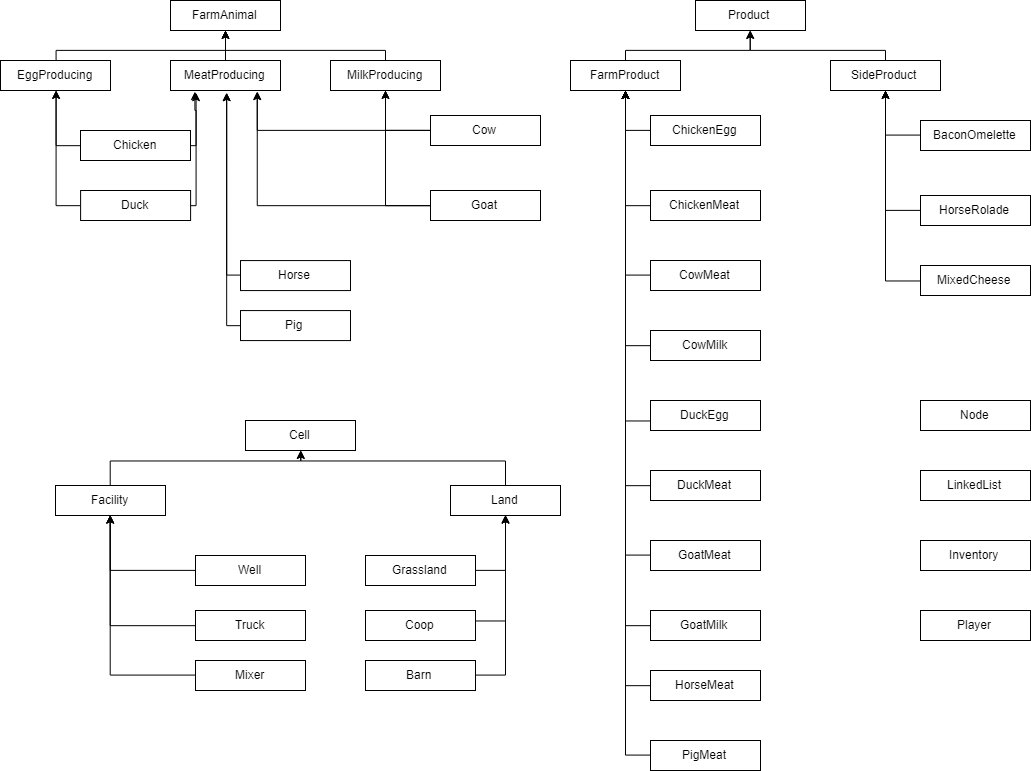

The diagram above was exported from draw.io. Its source (the exported page's mxGraphModel, read from the mxfile embedded in the PNG):
<mxGraphModel dx="2295" dy="1356" grid="1" gridSize="10" guides="1" tooltips="1" connect="1" arrows="1" fold="1" page="1" pageScale="1" pageWidth="827" pageHeight="1169" math="0" shadow="0">
  <root>
    <mxCell id="0" />
    <mxCell id="1" parent="0" />
    <mxCell id="dWbntfHIKAMY_-Rj8CAK-1" value="FarmAnimal" style="html=1;" vertex="1" parent="1">
      <mxGeometry x="150" y="120" width="110" height="30" as="geometry" />
    </mxCell>
    <mxCell id="dWbntfHIKAMY_-Rj8CAK-17" style="edgeStyle=orthogonalEdgeStyle;rounded=0;orthogonalLoop=1;jettySize=auto;html=1;entryX=0.5;entryY=1;entryDx=0;entryDy=0;" edge="1" parent="1" source="dWbntfHIKAMY_-Rj8CAK-3" target="dWbntfHIKAMY_-Rj8CAK-1">
      <mxGeometry relative="1" as="geometry">
        <Array as="points">
          <mxPoint x="35" y="170" />
          <mxPoint x="205" y="170" />
        </Array>
      </mxGeometry>
    </mxCell>
    <mxCell id="dWbntfHIKAMY_-Rj8CAK-3" value="EggProducing" style="html=1;" vertex="1" parent="1">
      <mxGeometry x="-20" y="180" width="110" height="30" as="geometry" />
    </mxCell>
    <mxCell id="dWbntfHIKAMY_-Rj8CAK-14" style="edgeStyle=orthogonalEdgeStyle;rounded=0;orthogonalLoop=1;jettySize=auto;html=1;entryX=0.5;entryY=1;entryDx=0;entryDy=0;" edge="1" parent="1" source="dWbntfHIKAMY_-Rj8CAK-4" target="dWbntfHIKAMY_-Rj8CAK-1">
      <mxGeometry relative="1" as="geometry" />
    </mxCell>
    <mxCell id="dWbntfHIKAMY_-Rj8CAK-4" value="MeatProducing" style="html=1;" vertex="1" parent="1">
      <mxGeometry x="150" y="180" width="110" height="30" as="geometry" />
    </mxCell>
    <mxCell id="dWbntfHIKAMY_-Rj8CAK-16" style="edgeStyle=orthogonalEdgeStyle;rounded=0;orthogonalLoop=1;jettySize=auto;html=1;entryX=0.5;entryY=1;entryDx=0;entryDy=0;" edge="1" parent="1" source="dWbntfHIKAMY_-Rj8CAK-5" target="dWbntfHIKAMY_-Rj8CAK-1">
      <mxGeometry relative="1" as="geometry">
        <Array as="points">
          <mxPoint x="365" y="170" />
          <mxPoint x="205" y="170" />
        </Array>
      </mxGeometry>
    </mxCell>
    <mxCell id="dWbntfHIKAMY_-Rj8CAK-5" value="MilkProducing" style="html=1;" vertex="1" parent="1">
      <mxGeometry x="310" y="180" width="110" height="30" as="geometry" />
    </mxCell>
    <mxCell id="dWbntfHIKAMY_-Rj8CAK-18" style="edgeStyle=orthogonalEdgeStyle;rounded=0;orthogonalLoop=1;jettySize=auto;html=1;entryX=0.5;entryY=1;entryDx=0;entryDy=0;exitX=0;exitY=0.5;exitDx=0;exitDy=0;" edge="1" parent="1" source="dWbntfHIKAMY_-Rj8CAK-6" target="dWbntfHIKAMY_-Rj8CAK-3">
      <mxGeometry relative="1" as="geometry" />
    </mxCell>
    <mxCell id="dWbntfHIKAMY_-Rj8CAK-27" style="edgeStyle=orthogonalEdgeStyle;rounded=0;orthogonalLoop=1;jettySize=auto;html=1;exitX=1;exitY=0.5;exitDx=0;exitDy=0;entryX=0.225;entryY=1.03;entryDx=0;entryDy=0;entryPerimeter=0;" edge="1" parent="1" source="dWbntfHIKAMY_-Rj8CAK-6" target="dWbntfHIKAMY_-Rj8CAK-4">
      <mxGeometry relative="1" as="geometry">
        <Array as="points">
          <mxPoint x="175" y="265" />
          <mxPoint x="175" y="230" />
        </Array>
      </mxGeometry>
    </mxCell>
    <mxCell id="dWbntfHIKAMY_-Rj8CAK-6" value="Chicken" style="html=1;" vertex="1" parent="1">
      <mxGeometry x="60" y="250" width="110" height="30" as="geometry" />
    </mxCell>
    <mxCell id="dWbntfHIKAMY_-Rj8CAK-19" style="edgeStyle=orthogonalEdgeStyle;rounded=0;orthogonalLoop=1;jettySize=auto;html=1;entryX=0.5;entryY=1;entryDx=0;entryDy=0;" edge="1" parent="1" source="dWbntfHIKAMY_-Rj8CAK-7" target="dWbntfHIKAMY_-Rj8CAK-3">
      <mxGeometry relative="1" as="geometry">
        <Array as="points">
          <mxPoint x="35" y="325" />
        </Array>
      </mxGeometry>
    </mxCell>
    <mxCell id="dWbntfHIKAMY_-Rj8CAK-28" style="edgeStyle=orthogonalEdgeStyle;rounded=0;orthogonalLoop=1;jettySize=auto;html=1;entryX=0.228;entryY=1.055;entryDx=0;entryDy=0;entryPerimeter=0;" edge="1" parent="1" source="dWbntfHIKAMY_-Rj8CAK-7" target="dWbntfHIKAMY_-Rj8CAK-4">
      <mxGeometry relative="1" as="geometry">
        <Array as="points">
          <mxPoint x="175" y="325" />
        </Array>
      </mxGeometry>
    </mxCell>
    <mxCell id="dWbntfHIKAMY_-Rj8CAK-7" value="Duck" style="html=1;" vertex="1" parent="1">
      <mxGeometry x="60.100016276041686" y="310" width="110" height="30" as="geometry" />
    </mxCell>
    <mxCell id="dWbntfHIKAMY_-Rj8CAK-29" style="edgeStyle=orthogonalEdgeStyle;rounded=0;orthogonalLoop=1;jettySize=auto;html=1;entryX=0.512;entryY=1.055;entryDx=0;entryDy=0;entryPerimeter=0;" edge="1" parent="1" source="dWbntfHIKAMY_-Rj8CAK-8" target="dWbntfHIKAMY_-Rj8CAK-4">
      <mxGeometry relative="1" as="geometry">
        <Array as="points">
          <mxPoint x="206" y="395" />
          <mxPoint x="206" y="295" />
        </Array>
      </mxGeometry>
    </mxCell>
    <mxCell id="dWbntfHIKAMY_-Rj8CAK-8" value="Horse" style="html=1;" vertex="1" parent="1">
      <mxGeometry x="220" y="380.066650390625" width="110" height="30" as="geometry" />
    </mxCell>
    <mxCell id="dWbntfHIKAMY_-Rj8CAK-30" style="edgeStyle=orthogonalEdgeStyle;rounded=0;orthogonalLoop=1;jettySize=auto;html=1;entryX=0.512;entryY=1.055;entryDx=0;entryDy=0;entryPerimeter=0;" edge="1" parent="1" source="dWbntfHIKAMY_-Rj8CAK-9" target="dWbntfHIKAMY_-Rj8CAK-4">
      <mxGeometry relative="1" as="geometry">
        <Array as="points">
          <mxPoint x="206" y="445" />
          <mxPoint x="206" y="320" />
        </Array>
      </mxGeometry>
    </mxCell>
    <mxCell id="dWbntfHIKAMY_-Rj8CAK-9" value="Pig" style="html=1;" vertex="1" parent="1">
      <mxGeometry x="220" y="430.066650390625" width="110" height="30" as="geometry" />
    </mxCell>
    <mxCell id="dWbntfHIKAMY_-Rj8CAK-20" style="edgeStyle=orthogonalEdgeStyle;rounded=0;orthogonalLoop=1;jettySize=auto;html=1;entryX=0.5;entryY=1;entryDx=0;entryDy=0;" edge="1" parent="1" source="dWbntfHIKAMY_-Rj8CAK-10" target="dWbntfHIKAMY_-Rj8CAK-5">
      <mxGeometry relative="1" as="geometry">
        <Array as="points">
          <mxPoint x="365" y="250" />
        </Array>
      </mxGeometry>
    </mxCell>
    <mxCell id="dWbntfHIKAMY_-Rj8CAK-32" style="edgeStyle=orthogonalEdgeStyle;rounded=0;orthogonalLoop=1;jettySize=auto;html=1;entryX=0.784;entryY=1.04;entryDx=0;entryDy=0;entryPerimeter=0;" edge="1" parent="1" source="dWbntfHIKAMY_-Rj8CAK-10" target="dWbntfHIKAMY_-Rj8CAK-4">
      <mxGeometry relative="1" as="geometry" />
    </mxCell>
    <mxCell id="dWbntfHIKAMY_-Rj8CAK-10" value="Cow" style="html=1;" vertex="1" parent="1">
      <mxGeometry x="410" y="235" width="110" height="30" as="geometry" />
    </mxCell>
    <mxCell id="dWbntfHIKAMY_-Rj8CAK-21" style="edgeStyle=orthogonalEdgeStyle;rounded=0;orthogonalLoop=1;jettySize=auto;html=1;entryX=0.5;entryY=1;entryDx=0;entryDy=0;" edge="1" parent="1" source="dWbntfHIKAMY_-Rj8CAK-13" target="dWbntfHIKAMY_-Rj8CAK-5">
      <mxGeometry relative="1" as="geometry">
        <Array as="points">
          <mxPoint x="365" y="325" />
        </Array>
      </mxGeometry>
    </mxCell>
    <mxCell id="dWbntfHIKAMY_-Rj8CAK-31" style="edgeStyle=orthogonalEdgeStyle;rounded=0;orthogonalLoop=1;jettySize=auto;html=1;entryX=0.788;entryY=1.022;entryDx=0;entryDy=0;entryPerimeter=0;" edge="1" parent="1" source="dWbntfHIKAMY_-Rj8CAK-13" target="dWbntfHIKAMY_-Rj8CAK-4">
      <mxGeometry relative="1" as="geometry" />
    </mxCell>
    <mxCell id="dWbntfHIKAMY_-Rj8CAK-13" value="Goat" style="html=1;" vertex="1" parent="1">
      <mxGeometry x="410" y="310" width="110" height="30" as="geometry" />
    </mxCell>
    <mxCell id="dWbntfHIKAMY_-Rj8CAK-36" style="edgeStyle=orthogonalEdgeStyle;rounded=0;orthogonalLoop=1;jettySize=auto;html=1;entryX=0.5;entryY=1;entryDx=0;entryDy=0;" edge="1" parent="1" source="dWbntfHIKAMY_-Rj8CAK-33" target="dWbntfHIKAMY_-Rj8CAK-34">
      <mxGeometry relative="1" as="geometry">
        <Array as="points">
          <mxPoint x="605" y="170" />
          <mxPoint x="730" y="170" />
        </Array>
      </mxGeometry>
    </mxCell>
    <mxCell id="dWbntfHIKAMY_-Rj8CAK-33" value="FarmProduct" style="html=1;" vertex="1" parent="1">
      <mxGeometry x="550" y="180" width="110" height="30" as="geometry" />
    </mxCell>
    <mxCell id="dWbntfHIKAMY_-Rj8CAK-34" value="Product" style="html=1;" vertex="1" parent="1">
      <mxGeometry x="675" y="120" width="110" height="30" as="geometry" />
    </mxCell>
    <mxCell id="dWbntfHIKAMY_-Rj8CAK-37" style="edgeStyle=orthogonalEdgeStyle;rounded=0;orthogonalLoop=1;jettySize=auto;html=1;" edge="1" parent="1" source="dWbntfHIKAMY_-Rj8CAK-35">
      <mxGeometry relative="1" as="geometry">
        <mxPoint x="730" y="150" as="targetPoint" />
        <Array as="points">
          <mxPoint x="865" y="170" />
          <mxPoint x="730" y="170" />
        </Array>
      </mxGeometry>
    </mxCell>
    <mxCell id="dWbntfHIKAMY_-Rj8CAK-35" value="SideProduct" style="html=1;" vertex="1" parent="1">
      <mxGeometry x="810" y="180" width="110" height="30" as="geometry" />
    </mxCell>
    <mxCell id="dWbntfHIKAMY_-Rj8CAK-49" style="edgeStyle=orthogonalEdgeStyle;rounded=0;orthogonalLoop=1;jettySize=auto;html=1;entryX=0.5;entryY=1;entryDx=0;entryDy=0;" edge="1" parent="1" source="dWbntfHIKAMY_-Rj8CAK-38" target="dWbntfHIKAMY_-Rj8CAK-33">
      <mxGeometry relative="1" as="geometry">
        <Array as="points">
          <mxPoint x="605" y="250" />
        </Array>
      </mxGeometry>
    </mxCell>
    <mxCell id="dWbntfHIKAMY_-Rj8CAK-38" value="ChickenEgg" style="html=1;" vertex="1" parent="1">
      <mxGeometry x="630" y="235" width="110" height="30" as="geometry" />
    </mxCell>
    <mxCell id="dWbntfHIKAMY_-Rj8CAK-50" style="edgeStyle=orthogonalEdgeStyle;rounded=0;orthogonalLoop=1;jettySize=auto;html=1;entryX=0.5;entryY=1;entryDx=0;entryDy=0;" edge="1" parent="1" source="dWbntfHIKAMY_-Rj8CAK-39" target="dWbntfHIKAMY_-Rj8CAK-33">
      <mxGeometry relative="1" as="geometry">
        <Array as="points">
          <mxPoint x="605" y="325" />
        </Array>
      </mxGeometry>
    </mxCell>
    <mxCell id="dWbntfHIKAMY_-Rj8CAK-39" value="ChickenMeat" style="html=1;" vertex="1" parent="1">
      <mxGeometry x="630" y="310" width="110" height="30" as="geometry" />
    </mxCell>
    <mxCell id="dWbntfHIKAMY_-Rj8CAK-51" style="edgeStyle=orthogonalEdgeStyle;rounded=0;orthogonalLoop=1;jettySize=auto;html=1;entryX=0.5;entryY=1;entryDx=0;entryDy=0;" edge="1" parent="1" source="dWbntfHIKAMY_-Rj8CAK-40" target="dWbntfHIKAMY_-Rj8CAK-33">
      <mxGeometry relative="1" as="geometry">
        <Array as="points">
          <mxPoint x="605" y="395" />
        </Array>
      </mxGeometry>
    </mxCell>
    <mxCell id="dWbntfHIKAMY_-Rj8CAK-40" value="CowMeat" style="html=1;" vertex="1" parent="1">
      <mxGeometry x="630" y="380" width="110" height="30" as="geometry" />
    </mxCell>
    <mxCell id="dWbntfHIKAMY_-Rj8CAK-52" style="edgeStyle=orthogonalEdgeStyle;rounded=0;orthogonalLoop=1;jettySize=auto;html=1;entryX=0.5;entryY=1;entryDx=0;entryDy=0;" edge="1" parent="1" source="dWbntfHIKAMY_-Rj8CAK-41" target="dWbntfHIKAMY_-Rj8CAK-33">
      <mxGeometry relative="1" as="geometry">
        <Array as="points">
          <mxPoint x="605" y="465" />
        </Array>
      </mxGeometry>
    </mxCell>
    <mxCell id="dWbntfHIKAMY_-Rj8CAK-41" value="CowMilk" style="html=1;" vertex="1" parent="1">
      <mxGeometry x="630" y="450" width="110" height="30" as="geometry" />
    </mxCell>
    <mxCell id="dWbntfHIKAMY_-Rj8CAK-53" style="edgeStyle=orthogonalEdgeStyle;rounded=0;orthogonalLoop=1;jettySize=auto;html=1;entryX=0.5;entryY=1;entryDx=0;entryDy=0;" edge="1" parent="1" source="dWbntfHIKAMY_-Rj8CAK-42" target="dWbntfHIKAMY_-Rj8CAK-33">
      <mxGeometry relative="1" as="geometry">
        <Array as="points">
          <mxPoint x="605" y="540" />
        </Array>
      </mxGeometry>
    </mxCell>
    <mxCell id="dWbntfHIKAMY_-Rj8CAK-42" value="DuckEgg" style="html=1;" vertex="1" parent="1">
      <mxGeometry x="630" y="520" width="110" height="30" as="geometry" />
    </mxCell>
    <mxCell id="dWbntfHIKAMY_-Rj8CAK-54" style="edgeStyle=orthogonalEdgeStyle;rounded=0;orthogonalLoop=1;jettySize=auto;html=1;entryX=0.5;entryY=1;entryDx=0;entryDy=0;" edge="1" parent="1" source="dWbntfHIKAMY_-Rj8CAK-43" target="dWbntfHIKAMY_-Rj8CAK-33">
      <mxGeometry relative="1" as="geometry">
        <Array as="points">
          <mxPoint x="605" y="605" />
        </Array>
      </mxGeometry>
    </mxCell>
    <mxCell id="dWbntfHIKAMY_-Rj8CAK-43" value="DuckMeat" style="html=1;" vertex="1" parent="1">
      <mxGeometry x="630" y="590" width="110" height="30" as="geometry" />
    </mxCell>
    <mxCell id="dWbntfHIKAMY_-Rj8CAK-55" style="edgeStyle=orthogonalEdgeStyle;rounded=0;orthogonalLoop=1;jettySize=auto;html=1;entryX=0.5;entryY=1;entryDx=0;entryDy=0;" edge="1" parent="1" source="dWbntfHIKAMY_-Rj8CAK-44" target="dWbntfHIKAMY_-Rj8CAK-33">
      <mxGeometry relative="1" as="geometry">
        <Array as="points">
          <mxPoint x="605" y="675" />
        </Array>
      </mxGeometry>
    </mxCell>
    <mxCell id="dWbntfHIKAMY_-Rj8CAK-44" value="GoatMeat" style="html=1;" vertex="1" parent="1">
      <mxGeometry x="630" y="660" width="110" height="30" as="geometry" />
    </mxCell>
    <mxCell id="dWbntfHIKAMY_-Rj8CAK-56" style="edgeStyle=orthogonalEdgeStyle;rounded=0;orthogonalLoop=1;jettySize=auto;html=1;entryX=0.5;entryY=1;entryDx=0;entryDy=0;" edge="1" parent="1" source="dWbntfHIKAMY_-Rj8CAK-45" target="dWbntfHIKAMY_-Rj8CAK-33">
      <mxGeometry relative="1" as="geometry">
        <Array as="points">
          <mxPoint x="605" y="745" />
        </Array>
      </mxGeometry>
    </mxCell>
    <mxCell id="dWbntfHIKAMY_-Rj8CAK-45" value="GoatMilk" style="html=1;" vertex="1" parent="1">
      <mxGeometry x="630" y="730" width="110" height="30" as="geometry" />
    </mxCell>
    <mxCell id="dWbntfHIKAMY_-Rj8CAK-57" style="edgeStyle=orthogonalEdgeStyle;rounded=0;orthogonalLoop=1;jettySize=auto;html=1;entryX=0.5;entryY=1;entryDx=0;entryDy=0;" edge="1" parent="1" source="dWbntfHIKAMY_-Rj8CAK-46" target="dWbntfHIKAMY_-Rj8CAK-33">
      <mxGeometry relative="1" as="geometry">
        <Array as="points">
          <mxPoint x="605" y="805" />
        </Array>
      </mxGeometry>
    </mxCell>
    <mxCell id="dWbntfHIKAMY_-Rj8CAK-46" value="HorseMeat" style="html=1;" vertex="1" parent="1">
      <mxGeometry x="630" y="790" width="110" height="30" as="geometry" />
    </mxCell>
    <mxCell id="dWbntfHIKAMY_-Rj8CAK-58" style="edgeStyle=orthogonalEdgeStyle;rounded=0;orthogonalLoop=1;jettySize=auto;html=1;entryX=0.5;entryY=1;entryDx=0;entryDy=0;" edge="1" parent="1" source="dWbntfHIKAMY_-Rj8CAK-47" target="dWbntfHIKAMY_-Rj8CAK-33">
      <mxGeometry relative="1" as="geometry">
        <Array as="points">
          <mxPoint x="605" y="875" />
        </Array>
      </mxGeometry>
    </mxCell>
    <mxCell id="dWbntfHIKAMY_-Rj8CAK-47" value="PigMeat" style="html=1;" vertex="1" parent="1">
      <mxGeometry x="630" y="860" width="110" height="30" as="geometry" />
    </mxCell>
    <mxCell id="dWbntfHIKAMY_-Rj8CAK-62" style="edgeStyle=orthogonalEdgeStyle;rounded=0;orthogonalLoop=1;jettySize=auto;html=1;entryX=0.5;entryY=1;entryDx=0;entryDy=0;" edge="1" parent="1" source="dWbntfHIKAMY_-Rj8CAK-59" target="dWbntfHIKAMY_-Rj8CAK-35">
      <mxGeometry relative="1" as="geometry">
        <Array as="points">
          <mxPoint x="865" y="255" />
        </Array>
      </mxGeometry>
    </mxCell>
    <mxCell id="dWbntfHIKAMY_-Rj8CAK-59" value="BaconOmelette" style="html=1;" vertex="1" parent="1">
      <mxGeometry x="900" y="240" width="110" height="30" as="geometry" />
    </mxCell>
    <mxCell id="dWbntfHIKAMY_-Rj8CAK-63" style="edgeStyle=orthogonalEdgeStyle;rounded=0;orthogonalLoop=1;jettySize=auto;html=1;entryX=0.5;entryY=1;entryDx=0;entryDy=0;" edge="1" parent="1" source="dWbntfHIKAMY_-Rj8CAK-60" target="dWbntfHIKAMY_-Rj8CAK-35">
      <mxGeometry relative="1" as="geometry">
        <Array as="points">
          <mxPoint x="865" y="330" />
        </Array>
      </mxGeometry>
    </mxCell>
    <mxCell id="dWbntfHIKAMY_-Rj8CAK-60" value="HorseRolade" style="html=1;" vertex="1" parent="1">
      <mxGeometry x="900" y="315" width="110" height="30" as="geometry" />
    </mxCell>
    <mxCell id="dWbntfHIKAMY_-Rj8CAK-64" style="edgeStyle=orthogonalEdgeStyle;rounded=0;orthogonalLoop=1;jettySize=auto;html=1;entryX=0.5;entryY=1;entryDx=0;entryDy=0;" edge="1" parent="1" source="dWbntfHIKAMY_-Rj8CAK-61" target="dWbntfHIKAMY_-Rj8CAK-35">
      <mxGeometry relative="1" as="geometry">
        <Array as="points">
          <mxPoint x="865" y="400" />
        </Array>
      </mxGeometry>
    </mxCell>
    <mxCell id="dWbntfHIKAMY_-Rj8CAK-61" value="MixedCheese" style="html=1;" vertex="1" parent="1">
      <mxGeometry x="900" y="385" width="110" height="30" as="geometry" />
    </mxCell>
    <mxCell id="dWbntfHIKAMY_-Rj8CAK-65" value="Cell" style="html=1;" vertex="1" parent="1">
      <mxGeometry x="225" y="540" width="110" height="30" as="geometry" />
    </mxCell>
    <mxCell id="dWbntfHIKAMY_-Rj8CAK-83" style="edgeStyle=orthogonalEdgeStyle;rounded=0;orthogonalLoop=1;jettySize=auto;html=1;entryX=0.5;entryY=1;entryDx=0;entryDy=0;" edge="1" parent="1" source="dWbntfHIKAMY_-Rj8CAK-66" target="dWbntfHIKAMY_-Rj8CAK-65">
      <mxGeometry relative="1" as="geometry">
        <Array as="points">
          <mxPoint x="90" y="580" />
          <mxPoint x="280" y="580" />
        </Array>
      </mxGeometry>
    </mxCell>
    <mxCell id="dWbntfHIKAMY_-Rj8CAK-66" value="Facility" style="html=1;" vertex="1" parent="1">
      <mxGeometry x="35" y="605" width="110" height="30" as="geometry" />
    </mxCell>
    <mxCell id="dWbntfHIKAMY_-Rj8CAK-71" style="edgeStyle=orthogonalEdgeStyle;rounded=0;orthogonalLoop=1;jettySize=auto;html=1;entryX=0.5;entryY=1;entryDx=0;entryDy=0;" edge="1" parent="1" source="dWbntfHIKAMY_-Rj8CAK-68" target="dWbntfHIKAMY_-Rj8CAK-66">
      <mxGeometry relative="1" as="geometry">
        <Array as="points">
          <mxPoint x="90" y="795" />
        </Array>
      </mxGeometry>
    </mxCell>
    <mxCell id="dWbntfHIKAMY_-Rj8CAK-68" value="Mixer" style="html=1;" vertex="1" parent="1">
      <mxGeometry x="175" y="780" width="110" height="30" as="geometry" />
    </mxCell>
    <mxCell id="dWbntfHIKAMY_-Rj8CAK-74" style="edgeStyle=orthogonalEdgeStyle;rounded=0;orthogonalLoop=1;jettySize=auto;html=1;entryX=0.5;entryY=1;entryDx=0;entryDy=0;" edge="1" parent="1" source="dWbntfHIKAMY_-Rj8CAK-69" target="dWbntfHIKAMY_-Rj8CAK-66">
      <mxGeometry relative="1" as="geometry" />
    </mxCell>
    <mxCell id="dWbntfHIKAMY_-Rj8CAK-69" value="Truck" style="html=1;" vertex="1" parent="1">
      <mxGeometry x="175" y="730" width="110" height="30" as="geometry" />
    </mxCell>
    <mxCell id="dWbntfHIKAMY_-Rj8CAK-75" style="edgeStyle=orthogonalEdgeStyle;rounded=0;orthogonalLoop=1;jettySize=auto;html=1;entryX=0.5;entryY=1;entryDx=0;entryDy=0;" edge="1" parent="1" source="dWbntfHIKAMY_-Rj8CAK-70" target="dWbntfHIKAMY_-Rj8CAK-66">
      <mxGeometry relative="1" as="geometry">
        <Array as="points">
          <mxPoint x="90" y="690" />
        </Array>
      </mxGeometry>
    </mxCell>
    <mxCell id="dWbntfHIKAMY_-Rj8CAK-70" value="Well&lt;br&gt;" style="html=1;" vertex="1" parent="1">
      <mxGeometry x="175" y="675" width="110" height="30" as="geometry" />
    </mxCell>
    <mxCell id="dWbntfHIKAMY_-Rj8CAK-84" style="edgeStyle=orthogonalEdgeStyle;rounded=0;orthogonalLoop=1;jettySize=auto;html=1;entryX=0.5;entryY=1;entryDx=0;entryDy=0;" edge="1" parent="1" source="dWbntfHIKAMY_-Rj8CAK-76" target="dWbntfHIKAMY_-Rj8CAK-65">
      <mxGeometry relative="1" as="geometry">
        <Array as="points">
          <mxPoint x="485" y="580" />
          <mxPoint x="280" y="580" />
        </Array>
      </mxGeometry>
    </mxCell>
    <mxCell id="dWbntfHIKAMY_-Rj8CAK-76" value="Land" style="html=1;" vertex="1" parent="1">
      <mxGeometry x="430" y="605" width="110" height="30" as="geometry" />
    </mxCell>
    <mxCell id="dWbntfHIKAMY_-Rj8CAK-87" style="edgeStyle=orthogonalEdgeStyle;rounded=0;orthogonalLoop=1;jettySize=auto;html=1;entryX=0.5;entryY=1;entryDx=0;entryDy=0;" edge="1" parent="1" source="dWbntfHIKAMY_-Rj8CAK-78" target="dWbntfHIKAMY_-Rj8CAK-76">
      <mxGeometry relative="1" as="geometry">
        <Array as="points">
          <mxPoint x="485" y="795" />
        </Array>
      </mxGeometry>
    </mxCell>
    <mxCell id="dWbntfHIKAMY_-Rj8CAK-78" value="Barn" style="html=1;" vertex="1" parent="1">
      <mxGeometry x="345" y="780" width="110" height="30" as="geometry" />
    </mxCell>
    <mxCell id="dWbntfHIKAMY_-Rj8CAK-86" style="edgeStyle=orthogonalEdgeStyle;rounded=0;orthogonalLoop=1;jettySize=auto;html=1;entryX=0.5;entryY=1;entryDx=0;entryDy=0;" edge="1" parent="1" source="dWbntfHIKAMY_-Rj8CAK-80" target="dWbntfHIKAMY_-Rj8CAK-76">
      <mxGeometry relative="1" as="geometry">
        <Array as="points">
          <mxPoint x="485" y="740" />
        </Array>
      </mxGeometry>
    </mxCell>
    <mxCell id="dWbntfHIKAMY_-Rj8CAK-80" value="Coop" style="html=1;" vertex="1" parent="1">
      <mxGeometry x="345" y="730" width="110" height="30" as="geometry" />
    </mxCell>
    <mxCell id="dWbntfHIKAMY_-Rj8CAK-85" style="edgeStyle=orthogonalEdgeStyle;rounded=0;orthogonalLoop=1;jettySize=auto;html=1;entryX=0.5;entryY=1;entryDx=0;entryDy=0;" edge="1" parent="1" source="dWbntfHIKAMY_-Rj8CAK-82" target="dWbntfHIKAMY_-Rj8CAK-76">
      <mxGeometry relative="1" as="geometry">
        <Array as="points">
          <mxPoint x="485" y="690" />
        </Array>
      </mxGeometry>
    </mxCell>
    <mxCell id="dWbntfHIKAMY_-Rj8CAK-82" value="Grassland" style="html=1;" vertex="1" parent="1">
      <mxGeometry x="345" y="675" width="110" height="30" as="geometry" />
    </mxCell>
    <mxCell id="dWbntfHIKAMY_-Rj8CAK-88" value="Node" style="html=1;" vertex="1" parent="1">
      <mxGeometry x="900" y="520" width="110" height="30" as="geometry" />
    </mxCell>
    <mxCell id="dWbntfHIKAMY_-Rj8CAK-89" value="LinkedList" style="html=1;" vertex="1" parent="1">
      <mxGeometry x="900" y="590" width="110" height="30" as="geometry" />
    </mxCell>
    <mxCell id="dWbntfHIKAMY_-Rj8CAK-90" value="Player" style="html=1;" vertex="1" parent="1">
      <mxGeometry x="900" y="730" width="110" height="30" as="geometry" />
    </mxCell>
    <mxCell id="dWbntfHIKAMY_-Rj8CAK-91" value="Inventory" style="html=1;" vertex="1" parent="1">
      <mxGeometry x="900" y="660" width="110" height="30" as="geometry" />
    </mxCell>
  </root>
</mxGraphModel>